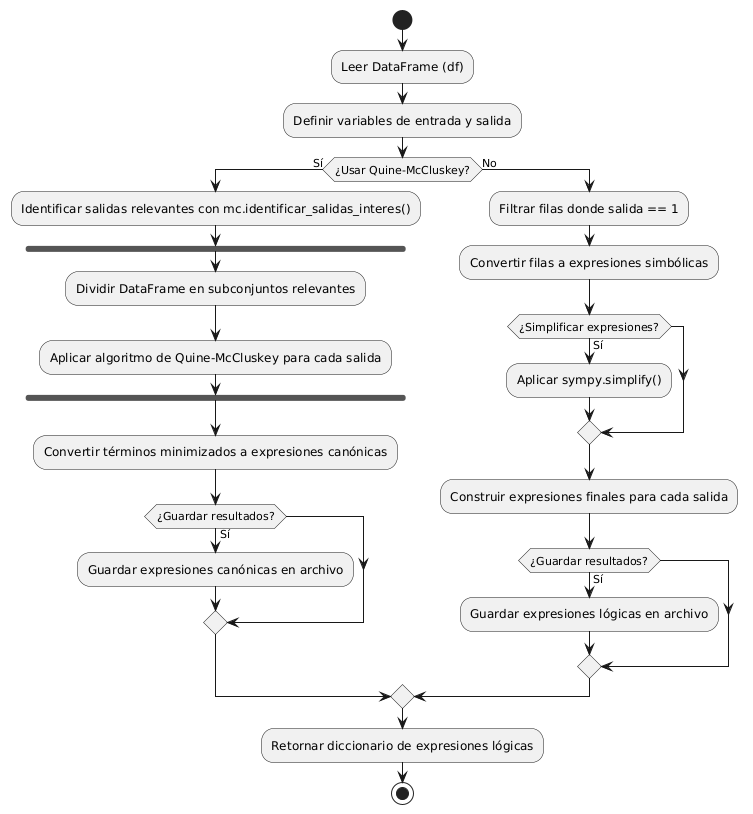

The diagram above was rendered by PlantUML. Its source (embedded in the PNG):
@startuml
start

:Leer DataFrame (df);
:Definir variables de entrada y salida;
if (¿Usar Quine-McCluskey?) then (Sí)
    :Identificar salidas relevantes con mc.identificar_salidas_interes();
    fork
        :Dividir DataFrame en subconjuntos relevantes;
        :Aplicar algoritmo de Quine-McCluskey para cada salida;
    end fork
    :Convertir términos minimizados a expresiones canónicas;
    if (¿Guardar resultados?) then (Sí)
        :Guardar expresiones canónicas en archivo;
    endif
else (No)
    :Filtrar filas donde salida == 1;
    :Convertir filas a expresiones simbólicas;
    if (¿Simplificar expresiones?) then (Sí)
        :Aplicar sympy.simplify();
    endif
    :Construir expresiones finales para cada salida;
    if (¿Guardar resultados?) then (Sí)
        :Guardar expresiones lógicas en archivo;
    endif
endif

:Retornar diccionario de expresiones lógicas;
stop
@enduml